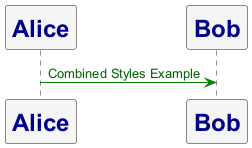

The diagram above was rendered by PlantUML. Its source (embedded in the PNG):
@startuml
<style>
  /* Global style for all elements */
  element {
    BackGroundColor: #f5f5f5;
  }

  /* Specific styles for sequence diagrams */
  sequenceDiagram {
    participant {
      FontColor: darkblue;
      FontSize: 24;
      FontStyle: bold;
    }
    arrow {
      LineColor: #008000;
      FontColor: #006400;
    }
  }
</style>

participant Alice
participant Bob

Alice -> Bob : Combined Styles Example

@enduml